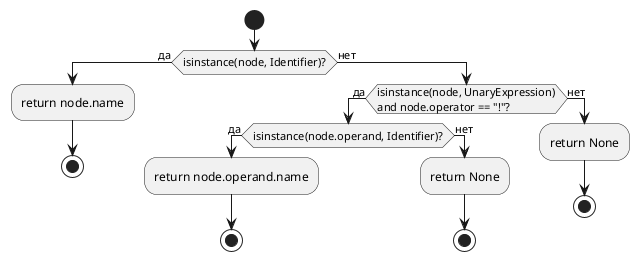

The diagram above was rendered by PlantUML. Its source (embedded in the PNG):
@startuml
skinparam conditionEndStyle hline
start

if (isinstance(node, Identifier)?) then (да)
  :return node.name;
  stop
else (нет)
  if (isinstance(node, UnaryExpression)\nand node.operator == "!"?) then (да)
    if (isinstance(node.operand, Identifier)?) then (да)
      :return node.operand.name;
      stop
    else (нет)
      :return None;
      stop
    endif
  else (нет)
    :return None;
    stop
  endif
endif
@enduml